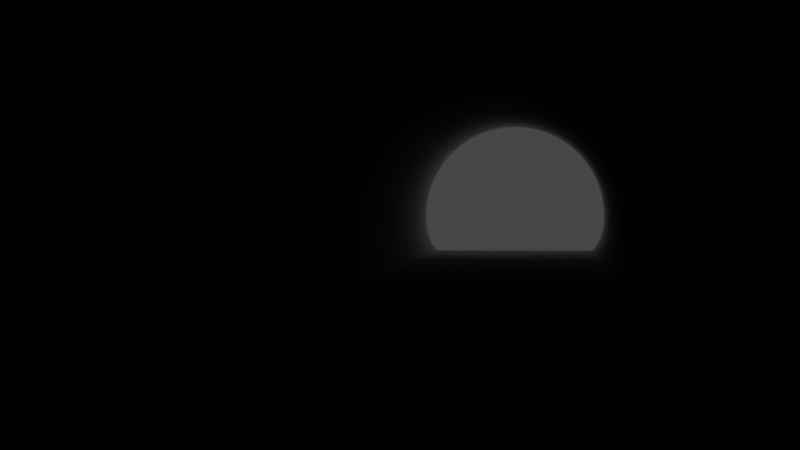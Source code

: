 # Source: untitled_project.blend  (saved by Blender 3.4.6; exported with 4.5.12 LTS)
import bpy
from mathutils import Matrix  # noqa: F401  (used for matrix-valued properties, if any)

bpy.ops.wm.read_factory_settings(use_empty=True)
scene = bpy.context.scene
scene.name = 'Scene'

# ---- collections
col_collection = bpy.data.collections.new('Collection'); scene.collection.children.link(col_collection)

# ---- world
world_world = bpy.data.worlds.new('World'); scene.world = world_world
world_world.use_nodes = True; world_world.node_tree.nodes.clear()
_N = world_world.node_tree.nodes; _L = world_world.node_tree.links
n0 = _N.new('ShaderNodeOutputWorld'); n0.name = 'World Output'; n0.location = (300, 300)
n1 = _N.new('ShaderNodeBackground'); n1.name = 'Background'; n1.location = (10, 300)
n1.inputs[0].default_value = (0.05088, 0.05088, 0.05088, 1.0)
_L.new(n1.outputs[0], n0.inputs[0])
n0.is_active_output = True
world_world.color = (0.05088, 0.05088, 0.05088)
world_world.use_sun_shadow = False
world_world.sun_shadow_jitter_overblur = 0.0

# ---- cameras
cam_camera_001 = bpy.data.cameras.new('Camera.001')
cam_camera_001.lens = 80.0

# ---- meshes
me_cylinder_002 = bpy.data.meshes.new('Cylinder.002')
me_cylinder_002.from_pydata([(-13.27, 5.0, -9.735e-07), (13.27, 5.0, 9.735e-07), (-13.27, 4.83, -0.4874), (13.27, 4.83, -0.4874), (-13.27, 4.296, -0.7261), (13.27, 4.296, -0.7261), (-13.27, 3.501, -0.7261), (13.27, 3.501, -0.7261), (-13.27, 2.466, -0.7261), (13.27, 2.466, -0.7261), (-13.27, 1.26, -0.7261), (13.27, 1.26, -0.7261), (-13.27, -0.03427, -0.7261), (13.27, -0.03426, -0.7261), (-13.27, -1.328, -0.7261), (13.27, -1.328, -0.7261), (-13.27, -2.534, -0.7261), (13.27, -2.534, -0.7261), (-13.27, -3.57, -0.7261), (13.27, -3.57, -0.7261), (-13.27, -4.364, -0.7261), (13.27, -4.364, -0.7261), (-13.27, -4.83, -0.4874), (13.27, -4.83, -0.4874), (-13.27, -5.0, -9.735e-07), (13.27, -5.0, 9.735e-07), (-13.27, -4.83, 0.4874), (13.27, -4.83, 0.4874), (-13.27, -4.33, 0.9416), (13.27, -4.33, 0.9416), (-13.27, -3.536, 1.332), (13.27, -3.536, 1.332), (-13.27, -2.5, 1.631), (13.27, -2.5, 1.631), (-13.27, -1.294, 1.819), (13.27, -1.294, 1.819), (-13.27, -1.784e-06, 1.883), (13.27, 1.784e-06, 1.883), (-13.27, 1.294, 1.819), (13.27, 1.294, 1.819), (-13.27, 2.5, 1.631), (13.27, 2.5, 1.631), (-13.27, 3.536, 1.332), (13.27, 3.536, 1.332), (-13.27, 4.33, 0.9416), (13.27, 4.33, 0.9416), (-13.27, 4.83, 0.4874), (13.27, 4.83, 0.4874), (0.5275, 5.0, -2.981e-07), (0.3444, 5.0, 3.62e-07), (0.3444, 4.83, -0.4874), (0.5275, 4.83, -0.4874), (0.3444, 4.296, -0.7261), (0.5275, 4.296, -0.7261), (0.3444, 3.501, -0.7261), (0.5275, 3.501, -0.7261), (0.3444, 2.466, -0.7261), (0.5275, 2.466, -0.7261), (0.3444, 1.26, -0.7261), (0.5275, 1.26, -0.7261), (0.3444, -0.03426, -0.7261), (0.5275, -0.03427, -0.7261), (0.3444, -1.328, -0.7261), (0.5275, -1.328, -0.7261), (0.3444, -2.534, -0.7261), (0.5275, -2.534, -0.7261), (0.3444, -3.57, -0.7261), (0.5275, -3.57, -0.7261), (0.3444, -4.364, -0.7261), (0.5275, -4.364, -0.7261), (0.3444, -4.83, -0.4874), (0.5275, -4.83, -0.4874), (0.3444, -5.0, 3.62e-07), (0.5275, -5.0, -2.981e-07), (0.3444, -4.83, 0.4874), (0.5275, -4.83, 0.4874), (0.3444, -4.33, 0.9416), (0.5275, -4.33, 0.9416), (0.3444, -3.536, 1.332), (0.5275, -3.536, 1.332), (0.3444, -2.5, 1.631), (0.5275, -2.5, 1.631), (0.3444, -1.294, 1.819), (0.5275, -1.294, 1.819), (0.3444, 6.526e-07, 1.883), (0.5275, -5.354e-07, 1.883), (0.3444, 1.294, 1.819), (0.5275, 1.294, 1.819), (0.3444, 2.5, 1.631), (0.5275, 2.5, 1.631), (0.3444, 3.536, 1.332), (0.5275, 3.536, 1.332), (0.3444, 4.33, 0.9416), (0.5275, 4.33, 0.9416), (0.3444, 4.83, 0.4874), (0.5275, 4.83, 0.4874), (0.5275, 4.961, -2.666e-07), (0.3444, 4.961, 3.308e-07), (0.3444, 4.794, -0.4815), (0.5275, 4.794, -0.4815), (0.3444, 4.28, -0.7129), (0.5275, 4.28, -0.7129), (0.3444, 3.501, -0.7115), (0.5275, 3.501, -0.7116), (0.3444, 2.466, -0.7115), (0.5275, 2.466, -0.7116), (0.3444, 1.26, -0.7115), (0.5275, 1.26, -0.7116), (0.3444, -0.03426, -0.7115), (0.5275, -0.03427, -0.7116), (0.3444, -1.328, -0.7115), (0.5275, -1.328, -0.7116), (0.3444, -2.534, -0.7115), (0.5275, -2.534, -0.7116), (0.3444, -3.57, -0.7115), (0.5275, -3.57, -0.7116), (0.3444, -4.347, -0.7131), (0.5275, -4.347, -0.7131), (0.3444, -4.794, -0.482), (0.5275, -4.794, -0.482), (0.3444, -4.961, 3.308e-07), (0.5275, -4.961, -2.667e-07), (0.3444, -4.792, 0.4837), (0.5275, -4.792, 0.4837), (0.3444, -4.297, 0.9344), (0.5275, -4.297, 0.9343), (0.3444, -3.508, 1.321), (0.5275, -3.508, 1.321), (0.3444, -2.481, 1.618), (0.5275, -2.481, 1.618), (0.3444, -1.284, 1.805), (0.5275, -1.284, 1.805), (0.3444, 5.966e-07, 1.869), (0.5275, -4.786e-07, 1.869), (0.3444, 1.284, 1.805), (0.5275, 1.284, 1.805), (0.3444, 2.481, 1.618), (0.5275, 2.481, 1.618), (0.3444, 3.508, 1.321), (0.5275, 3.508, 1.321), (0.3444, 4.297, 0.9344), (0.5275, 4.297, 0.9343), (0.3444, 4.792, 0.4837), (0.5275, 4.792, 0.4837), (-13.27, -4.313, -0.7261), (13.27, -4.313, -0.7261), (0.5275, -4.313, -0.7261), (0.3444, -4.313, -0.7261), (0.5275, -4.295, -0.7131), (0.3444, -4.295, -0.7131), (-13.27, 4.257, -0.7261), (13.27, 4.257, -0.7261), (0.5275, 4.257, -0.7261), (0.3444, 4.257, -0.7261), (0.5275, 4.241, -0.7129), (0.3444, 4.241, -0.7129), (0.4741, 4.83, -0.4874), (0.4741, 4.296, -0.7261), (0.4741, 3.501, -0.7261), (0.4741, 2.466, -0.7261), (0.4741, 1.26, -0.7261), (0.4741, -0.03427, -0.7261), (0.4741, -1.328, -0.7261), (0.4741, -2.534, -0.7261), (0.4741, -3.57, -0.7261), (0.4741, -4.364, -0.7261), (0.4741, -4.83, -0.4874), (0.4741, -5.0, -3.007e-07), (0.4741, -4.83, 0.4874), (0.4741, -4.33, 0.9416), (0.4741, -3.536, 1.332), (0.4741, -2.5, 1.631), (0.4741, -1.294, 1.819), (0.4741, -5.402e-07, 1.883), (0.4741, 1.294, 1.819), (0.4741, 2.5, 1.631), (0.4741, 3.536, 1.332), (0.4741, 4.33, 0.9416), (0.4741, 4.83, 0.4874), (0.4741, 5.0, -3.007e-07), (0.4741, -4.313, -0.7261), (0.4741, 4.257, -0.7261), (0.3746, 4.83, -0.4874), (0.3746, 4.296, -0.7261), (0.3746, 3.501, -0.7261), (0.3746, 2.466, -0.7261), (0.3746, 1.26, -0.7261), (0.3746, -0.03427, -0.7261), (0.3746, -1.328, -0.7261), (0.3746, -2.534, -0.7261), (0.3746, -3.57, -0.7261), (0.3746, -4.364, -0.7261), (0.3746, -4.83, -0.4874), (0.3746, -5.0, -3.056e-07), (0.3746, -4.83, 0.4874), (0.3746, -4.33, 0.9416), (0.3746, -3.536, 1.332), (0.3746, -2.5, 1.631), (0.3746, -1.294, 1.819), (0.3746, -5.492e-07, 1.883), (0.3746, 1.294, 1.819), (0.3746, 2.5, 1.631), (0.3746, 3.536, 1.332), (0.3746, 4.33, 0.9416), (0.3746, 4.83, 0.4874), (0.3746, -4.313, -0.7261), (0.3746, 4.257, -0.7261), (0.3746, 5.0, -3.056e-07)], [], [(49, 50, 3, 1), (50, 52, 5, 3), (153, 54, 7, 151), (54, 56, 9, 7), (56, 58, 11, 9), (58, 60, 13, 11), (60, 62, 15, 13), (62, 64, 17, 15), (64, 66, 19, 17), (147, 68, 21, 145), (68, 70, 23, 21), (70, 72, 25, 23), (72, 74, 27, 25), (74, 76, 29, 27), (76, 78, 31, 29), (78, 80, 33, 31), (80, 82, 35, 33), (82, 84, 37, 35), (84, 86, 39, 37), (86, 88, 41, 39), (88, 90, 43, 41), (90, 92, 45, 43), (92, 94, 47, 45), (94, 49, 1, 47), (178, 179, 48, 95), (74, 122, 124, 76), (177, 178, 95, 93), (63, 111, 109, 61), (176, 177, 93, 91), (88, 136, 138, 90), (175, 176, 91, 89), (49, 97, 98, 50), (174, 175, 89, 87), (77, 125, 123, 75), (173, 174, 87, 85), (62, 110, 112, 64), (172, 173, 85, 83), (91, 139, 137, 89), (171, 172, 83, 81), (51, 99, 96, 48), (170, 171, 81, 79), (76, 124, 126, 78), (169, 170, 79, 77), (65, 113, 111, 63), (168, 169, 77, 75), (90, 138, 140, 92), (167, 168, 75, 73), (50, 98, 100, 52), (166, 167, 73, 71), (79, 127, 125, 77), (165, 166, 71, 69), (64, 112, 114, 66), (180, 165, 69, 146), (93, 141, 139, 91), (163, 164, 67, 65), (53, 101, 99, 51), (162, 163, 65, 63), (78, 126, 128, 80), (161, 162, 63, 61), (67, 115, 113, 65), (160, 161, 61, 59), (92, 140, 142, 94), (159, 160, 59, 57), (153, 155, 102, 54), (158, 159, 57, 55), (81, 129, 127, 79), (181, 158, 55, 152), (147, 149, 116, 68), (156, 157, 53, 51), (95, 143, 141, 93), (179, 156, 51, 48), (152, 154, 101, 53), (143, 96, 97, 142), (141, 143, 142, 140), (139, 141, 140, 138), (137, 139, 138, 136), (135, 137, 136, 134), (133, 135, 134, 132), (131, 133, 132, 130), (129, 131, 130, 128), (127, 129, 128, 126), (125, 127, 126, 124), (123, 125, 124, 122), (121, 123, 122, 120), (119, 121, 120, 118), (117, 119, 118, 116), (148, 117, 116, 149), (113, 115, 114, 112), (111, 113, 112, 110), (109, 111, 110, 108), (107, 109, 108, 106), (105, 107, 106, 104), (103, 105, 104, 102), (154, 103, 102, 155), (99, 101, 100, 98), (96, 99, 98, 97), (89, 137, 135, 87), (60, 108, 110, 62), (75, 123, 121, 73), (86, 134, 136, 88), (61, 109, 107, 59), (72, 120, 122, 74), (87, 135, 133, 85), (58, 106, 108, 60), (73, 121, 119, 71), (84, 132, 134, 86), (59, 107, 105, 57), (70, 118, 120, 72), (85, 133, 131, 83), (56, 104, 106, 58), (71, 119, 117, 69), (82, 130, 132, 84), (57, 105, 103, 55), (48, 96, 143, 95), (68, 116, 118, 70), (83, 131, 129, 81), (54, 102, 104, 56), (94, 142, 97, 49), (146, 148, 115, 67), (80, 128, 130, 82), (69, 117, 148, 146), (115, 148, 149, 114), (66, 114, 149, 147), (164, 180, 146, 67), (66, 147, 145, 19), (101, 154, 155, 100), (55, 103, 154, 152), (157, 181, 152, 53), (52, 100, 155, 153), (52, 153, 151, 5), (183, 206, 181, 157), (190, 205, 180, 164), (207, 182, 156, 179), (182, 183, 157, 156), (206, 184, 158, 181), (184, 185, 159, 158), (185, 186, 160, 159), (186, 187, 161, 160), (187, 188, 162, 161), (188, 189, 163, 162), (189, 190, 164, 163), (205, 191, 165, 180), (191, 192, 166, 165), (192, 193, 167, 166), (193, 194, 168, 167), (194, 195, 169, 168), (195, 196, 170, 169), (196, 197, 171, 170), (197, 198, 172, 171), (198, 199, 173, 172), (199, 200, 174, 173), (200, 201, 175, 174), (201, 202, 176, 175), (202, 203, 177, 176), (203, 204, 178, 177), (204, 207, 179, 178), (46, 0, 207, 204), (44, 46, 204, 203), (42, 44, 203, 202), (40, 42, 202, 201), (38, 40, 201, 200), (36, 38, 200, 199), (34, 36, 199, 198), (32, 34, 198, 197), (30, 32, 197, 196), (28, 30, 196, 195), (26, 28, 195, 194), (24, 26, 194, 193), (22, 24, 193, 192), (20, 22, 192, 191), (144, 20, 191, 205), (16, 18, 190, 189), (14, 16, 189, 188), (12, 14, 188, 187), (10, 12, 187, 186), (8, 10, 186, 185), (6, 8, 185, 184), (150, 6, 184, 206), (2, 4, 183, 182), (0, 2, 182, 207), (18, 144, 205, 190), (4, 150, 206, 183)])
me_cylinder_002.polygons.foreach_set('use_smooth', [True] * 182)
_uv = me_cylinder_002.uv_layers.new(name='UVMap')
_uv.uv.foreach_set('vector', [1.0, 0.8415, 0.9583, 0.8415, 0.9583, 1.0, 1.0, 1.0, 0.9583, 0.8415, 0.9167, 0.8415, 0.9167, 1.0, 0.9583, 1.0, 0.9167, 0.8415, 0.875, 0.8415, 0.875, 1.0, 0.9167, 1.0, 0.875, 0.8415, 0.8333, 0.8415, 0.8333, 1.0, 0.875, 1.0, 0.8333, 0.8415, 0.7917, 0.8415, 0.7917, 1.0, 0.8333, 1.0, 0.7917, 0.8415, 0.75, 0.8415, 0.75, 1.0, 0.7917, 1.0, 0.75, 0.8415, 0.7083, 0.8415, 0.7083, 1.0, 0.75, 1.0, 0.7083, 0.8415, 0.6667, 0.8415, 0.6667, 1.0, 0.7083, 1.0, 0.6667, 0.8415, 0.625, 0.8415, 0.625, 1.0, 0.6667, 1.0, 0.5833, 0.8415, 0.5833, 0.8415, 0.5833, 1.0, 0.5833, 1.0, 0.5833, 0.8415, 0.5417, 0.8415, 0.5417, 1.0, 0.5833, 1.0, 0.5417, 0.8415, 0.5, 0.8415, 0.5, 1.0, 0.5417, 1.0, 0.5, 0.8415, 0.4583, 0.8415, 0.4583, 1.0, 0.5, 1.0, 0.4583, 0.8415, 0.4167, 0.8415, 0.4167, 1.0, 0.4583, 1.0, 0.4167, 0.8415, 0.375, 0.8415, 0.375, 1.0, 0.4167, 1.0, 0.375, 0.8415, 0.3333, 0.8415, 0.3333, 1.0, 0.375, 1.0, 0.3333, 0.8415, 0.2917, 0.8415, 0.2917, 1.0, 0.3333, 1.0, 0.2917, 0.8415, 0.25, 0.8415, 0.25, 1.0, 0.2917, 1.0, 0.25, 0.8415, 0.2083, 0.8415, 0.2083, 1.0, 0.25, 1.0, 0.2083, 0.8415, 0.1667, 0.8415, 0.1667, 1.0, 0.2083, 1.0, 0.1667, 0.8415, 0.125, 0.8415, 0.125, 1.0, 0.1667, 1.0, 0.125, 0.8415, 0.08333, 0.8415, 0.08333, 1.0, 0.125, 1.0, 0.08333, 0.8415, 0.04167, 0.8415, 0.04167, 1.0, 0.08333, 1.0, 0.04167, 0.8415, -1.863e-07, 0.8415, -1.863e-07, 1.0, 0.04167, 1.0, 0.04167, 0.6742, -1.863e-07, 0.6742, -1.863e-07, 0.6749, 0.04167, 0.6749, 0.4583, 0.8415, 0.4583, 0.8415, 0.4167, 0.8415, 0.4167, 0.8415, 0.08333, 0.6742, 0.04167, 0.6742, 0.04167, 0.6749, 0.08333, 0.6749, 0.7083, 0.6749, 0.7083, 0.6749, 0.75, 0.6749, 0.75, 0.6749, 0.125, 0.6742, 0.08333, 0.6742, 0.08333, 0.6749, 0.125, 0.6749, 0.1667, 0.8415, 0.1667, 0.8415, 0.125, 0.8415, 0.125, 0.8415, 0.1667, 0.6742, 0.125, 0.6742, 0.125, 0.6749, 0.1667, 0.6749, 1.0, 0.8415, 1.0, 0.8415, 0.9583, 0.8415, 0.9583, 0.8415, 0.2083, 0.6742, 0.1667, 0.6742, 0.1667, 0.6749, 0.2083, 0.6749, 0.4167, 0.6749, 0.4167, 0.6749, 0.4583, 0.6749, 0.4583, 0.6749, 0.25, 0.6742, 0.2083, 0.6742, 0.2083, 0.6749, 0.25, 0.6749, 0.7083, 0.8415, 0.7083, 0.8415, 0.6667, 0.8415, 0.6667, 0.8415, 0.2917, 0.6742, 0.25, 0.6742, 0.25, 0.6749, 0.2917, 0.6749, 0.125, 0.6749, 0.125, 0.6749, 0.1667, 0.6749, 0.1667, 0.6749, 0.3333, 0.6742, 0.2917, 0.6742, 0.2917, 0.6749, 0.3333, 0.6749, 0.9583, 0.6749, 0.9583, 0.6749, 1.0, 0.6749, 1.0, 0.6749, 0.375, 0.6742, 0.3333, 0.6742, 0.3333, 0.6749, 0.375, 0.6749, 0.4167, 0.8415, 0.4167, 0.8415, 0.375, 0.8415, 0.375, 0.8415, 0.4167, 0.6742, 0.375, 0.6742, 0.375, 0.6749, 0.4167, 0.6749, 0.6667, 0.6749, 0.6667, 0.6749, 0.7083, 0.6749, 0.7083, 0.6749, 0.4583, 0.6742, 0.4167, 0.6742, 0.4167, 0.6749, 0.4583, 0.6749, 0.125, 0.8415, 0.125, 0.8415, 0.08333, 0.8415, 0.08333, 0.8415, 0.5, 0.6742, 0.4583, 0.6742, 0.4583, 0.6749, 0.5, 0.6749, 0.9583, 0.8415, 0.9583, 0.8415, 0.9167, 0.8415, 0.9167, 0.8415, 0.5417, 0.6742, 0.5, 0.6742, 0.5, 0.6749, 0.5417, 0.6749, 0.375, 0.6749, 0.375, 0.6749, 0.4167, 0.6749, 0.4167, 0.6749, 0.5833, 0.6742, 0.5417, 0.6742, 0.5417, 0.6749, 0.5833, 0.6749, 0.6667, 0.8415, 0.6667, 0.8415, 0.625, 0.8415, 0.625, 0.8415, 0.5833, 0.6742, 0.5833, 0.6742, 0.5833, 0.6749, 0.5833, 0.6749, 0.08333, 0.6749, 0.08333, 0.6749, 0.125, 0.6749, 0.125, 0.6749, 0.6667, 0.6742, 0.625, 0.6742, 0.625, 0.6749, 0.6667, 0.6749, 0.9167, 0.6749, 0.9167, 0.6749, 0.9583, 0.6749, 0.9583, 0.6749, 0.7083, 0.6742, 0.6667, 0.6742, 0.6667, 0.6749, 0.7083, 0.6749, 0.375, 0.8415, 0.375, 0.8415, 0.3333, 0.8415, 0.3333, 0.8415, 0.75, 0.6742, 0.7083, 0.6742, 0.7083, 0.6749, 0.75, 0.6749, 0.625, 0.6749, 0.625, 0.6749, 0.6667, 0.6749, 0.6667, 0.6749, 0.7917, 0.6742, 0.75, 0.6742, 0.75, 0.6749, 0.7917, 0.6749, 0.08333, 0.8415, 0.08333, 0.8415, 0.04167, 0.8415, 0.04167, 0.8415, 0.8333, 0.6742, 0.7917, 0.6742, 0.7917, 0.6749, 0.8333, 0.6749, 0.9167, 0.8415, 0.9167, 0.8415, 0.875, 0.8415, 0.875, 0.8415, 0.875, 0.6742, 0.8333, 0.6742, 0.8333, 0.6749, 0.875, 0.6749, 0.3333, 0.6749, 0.3333, 0.6749, 0.375, 0.6749, 0.375, 0.6749, 0.9167, 0.6742, 0.875, 0.6742, 0.875, 0.6749, 0.9167, 0.6749, 0.5833, 0.8415, 0.5833, 0.8415, 0.5833, 0.8415, 0.5833, 0.8415, 0.9583, 0.6742, 0.9167, 0.6742, 0.9167, 0.6749, 0.9583, 0.6749, 0.04167, 0.6749, 0.04167, 0.6749, 0.08333, 0.6749, 0.08333, 0.6749, 1.0, 0.6742, 0.9583, 0.6742, 0.9583, 0.6749, 1.0, 0.6749, 0.9167, 0.6749, 0.9167, 0.6749, 0.9167, 0.6749, 0.9167, 0.6749, 0.04167, 0.6749, -1.863e-07, 0.6749, -1.863e-07, 0.8415, 0.04167, 0.8415, 0.08333, 0.6749, 0.04167, 0.6749, 0.04167, 0.8415, 0.08333, 0.8415, 0.125, 0.6749, 0.08333, 0.6749, 0.08333, 0.8415, 0.125, 0.8415, 0.1667, 0.6749, 0.125, 0.6749, 0.125, 0.8415, 0.1667, 0.8415, 0.2083, 0.6749, 0.1667, 0.6749, 0.1667, 0.8415, 0.2083, 0.8415, 0.25, 0.6749, 0.2083, 0.6749, 0.2083, 0.8415, 0.25, 0.8415, 0.2917, 0.6749, 0.25, 0.6749, 0.25, 0.8415, 0.2917, 0.8415, 0.3333, 0.6749, 0.2917, 0.6749, 0.2917, 0.8415, 0.3333, 0.8415, 0.375, 0.6749, 0.3333, 0.6749, 0.3333, 0.8415, 0.375, 0.8415, 0.4167, 0.6749, 0.375, 0.6749, 0.375, 0.8415, 0.4167, 0.8415, 0.4583, 0.6749, 0.4167, 0.6749, 0.4167, 0.8415, 0.4583, 0.8415, 0.5, 0.6749, 0.4583, 0.6749, 0.4583, 0.8415, 0.5, 0.8415, 0.5417, 0.6749, 0.5, 0.6749, 0.5, 0.8415, 0.5417, 0.8415, 0.5833, 0.6749, 0.5417, 0.6749, 0.5417, 0.8415, 0.5833, 0.8415, 0.5833, 0.6749, 0.5833, 0.6749, 0.5833, 0.8415, 0.5833, 0.8415, 0.6667, 0.6749, 0.625, 0.6749, 0.625, 0.8415, 0.6667, 0.8415, 0.7083, 0.6749, 0.6667, 0.6749, 0.6667, 0.8415, 0.7083, 0.8415, 0.75, 0.6749, 0.7083, 0.6749, 0.7083, 0.8415, 0.75, 0.8415, 0.7917, 0.6749, 0.75, 0.6749, 0.75, 0.8415, 0.7917, 0.8415, 0.8333, 0.6749, 0.7917, 0.6749, 0.7917, 0.8415, 0.8333, 0.8415, 0.875, 0.6749, 0.8333, 0.6749, 0.8333, 0.8415, 0.875, 0.8415, 0.9167, 0.6749, 0.875, 0.6749, 0.875, 0.8415, 0.9167, 0.8415, 0.9583, 0.6749, 0.9167, 0.6749, 0.9167, 0.8415, 0.9583, 0.8415, 1.0, 0.6749, 0.9583, 0.6749, 0.9583, 0.8415, 1.0, 0.8415, 0.1667, 0.6749, 0.1667, 0.6749, 0.2083, 0.6749, 0.2083, 0.6749, 0.75, 0.8415, 0.75, 0.8415, 0.7083, 0.8415, 0.7083, 0.8415, 0.4583, 0.6749, 0.4583, 0.6749, 0.5, 0.6749, 0.5, 0.6749, 0.2083, 0.8415, 0.2083, 0.8415, 0.1667, 0.8415, 0.1667, 0.8415, 0.75, 0.6749, 0.75, 0.6749, 0.7917, 0.6749, 0.7917, 0.6749, 0.5, 0.8415, 0.5, 0.8415, 0.4583, 0.8415, 0.4583, 0.8415, 0.2083, 0.6749, 0.2083, 0.6749, 0.25, 0.6749, 0.25, 0.6749, 0.7917, 0.8415, 0.7917, 0.8415, 0.75, 0.8415, 0.75, 0.8415, 0.5, 0.6749, 0.5, 0.6749, 0.5417, 0.6749, 0.5417, 0.6749, 0.25, 0.8415, 0.25, 0.8415, 0.2083, 0.8415, 0.2083, 0.8415, 0.7917, 0.6749, 0.7917, 0.6749, 0.8333, 0.6749, 0.8333, 0.6749, 0.5417, 0.8415, 0.5417, 0.8415, 0.5, 0.8415, 0.5, 0.8415, 0.25, 0.6749, 0.25, 0.6749, 0.2917, 0.6749, 0.2917, 0.6749, 0.8333, 0.8415, 0.8333, 0.8415, 0.7917, 0.8415, 0.7917, 0.8415, 0.5417, 0.6749, 0.5417, 0.6749, 0.5833, 0.6749, 0.5833, 0.6749, 0.2917, 0.8415, 0.2917, 0.8415, 0.25, 0.8415, 0.25, 0.8415, 0.8333, 0.6749, 0.8333, 0.6749, 0.875, 0.6749, 0.875, 0.6749, -1.863e-07, 0.6749, -1.863e-07, 0.6749, 0.04167, 0.6749, 0.04167, 0.6749, 0.5833, 0.8415, 0.5833, 0.8415, 0.5417, 0.8415, 0.5417, 0.8415, 0.2917, 0.6749, 0.2917, 0.6749, 0.3333, 0.6749, 0.3333, 0.6749, 0.875, 0.8415, 0.875, 0.8415, 0.8333, 0.8415, 0.8333, 0.8415, 0.04167, 0.8415, 0.04167, 0.8415, -1.863e-07, 0.8415, -1.863e-07, 0.8415, 0.5833, 0.6749, 0.5833, 0.6749, 0.625, 0.6749, 0.625, 0.6749, 0.3333, 0.8415, 0.3333, 0.8415, 0.2917, 0.8415, 0.2917, 0.8415, 0.5833, 0.6749, 0.5833, 0.6749, 0.5833, 0.6749, 0.5833, 0.6749, 0.625, 0.6749, 0.5833, 0.6749, 0.5833, 0.8415, 0.625, 0.8415, 0.625, 0.8415, 0.625, 0.8415, 0.5833, 0.8415, 0.5833, 0.8415, 0.625, 0.6742, 0.5833, 0.6742, 0.5833, 0.6749, 0.625, 0.6749, 0.625, 0.8415, 0.5833, 0.8415, 0.5833, 1.0, 0.625, 1.0, 0.9167, 0.6749, 0.9167, 0.6749, 0.9167, 0.8415, 0.9167, 0.8415, 0.875, 0.6749, 0.875, 0.6749, 0.9167, 0.6749, 0.9167, 0.6749, 0.9167, 0.6742, 0.9167, 0.6742, 0.9167, 0.6749, 0.9167, 0.6749, 0.9167, 0.8415, 0.9167, 0.8415, 0.9167, 0.8415, 0.9167, 0.8415, 0.9167, 0.8415, 0.9167, 0.8415, 0.9167, 1.0, 0.9167, 1.0, 0.9167, 0.6729, 0.9167, 0.6729, 0.9167, 0.6742, 0.9167, 0.6742, 0.625, 0.6729, 0.5833, 0.6729, 0.5833, 0.6742, 0.625, 0.6742, 1.0, 0.6729, 0.9583, 0.6729, 0.9583, 0.6742, 1.0, 0.6742, 0.9583, 0.6729, 0.9167, 0.6729, 0.9167, 0.6742, 0.9583, 0.6742, 0.9167, 0.6729, 0.875, 0.6729, 0.875, 0.6742, 0.9167, 0.6742, 0.875, 0.6729, 0.8333, 0.6729, 0.8333, 0.6742, 0.875, 0.6742, 0.8333, 0.6729, 0.7917, 0.6729, 0.7917, 0.6742, 0.8333, 0.6742, 0.7917, 0.6729, 0.75, 0.6729, 0.75, 0.6742, 0.7917, 0.6742, 0.75, 0.6729, 0.7083, 0.6729, 0.7083, 0.6742, 0.75, 0.6742, 0.7083, 0.6729, 0.6667, 0.6729, 0.6667, 0.6742, 0.7083, 0.6742, 0.6667, 0.6729, 0.625, 0.6729, 0.625, 0.6742, 0.6667, 0.6742, 0.5833, 0.6729, 0.5833, 0.6729, 0.5833, 0.6742, 0.5833, 0.6742, 0.5833, 0.6729, 0.5417, 0.6729, 0.5417, 0.6742, 0.5833, 0.6742, 0.5417, 0.6729, 0.5, 0.6729, 0.5, 0.6742, 0.5417, 0.6742, 0.5, 0.6729, 0.4583, 0.6729, 0.4583, 0.6742, 0.5, 0.6742, 0.4583, 0.6729, 0.4167, 0.6729, 0.4167, 0.6742, 0.4583, 0.6742, 0.4167, 0.6729, 0.375, 0.6729, 0.375, 0.6742, 0.4167, 0.6742, 0.375, 0.6729, 0.3333, 0.6729, 0.3333, 0.6742, 0.375, 0.6742, 0.3333, 0.6729, 0.2917, 0.6729, 0.2917, 0.6742, 0.3333, 0.6742, 0.2917, 0.6729, 0.25, 0.6729, 0.25, 0.6742, 0.2917, 0.6742, 0.25, 0.6729, 0.2083, 0.6729, 0.2083, 0.6742, 0.25, 0.6742, 0.2083, 0.6729, 0.1667, 0.6729, 0.1667, 0.6742, 0.2083, 0.6742, 0.1667, 0.6729, 0.125, 0.6729, 0.125, 0.6742, 0.1667, 0.6742, 0.125, 0.6729, 0.08333, 0.6729, 0.08333, 0.6742, 0.125, 0.6742, 0.08333, 0.6729, 0.04167, 0.6729, 0.04167, 0.6742, 0.08333, 0.6742, 0.04167, 0.6729, -1.863e-07, 0.6729, -1.863e-07, 0.6742, 0.04167, 0.6742, 0.04167, 0.5, -1.863e-07, 0.5, -1.863e-07, 0.6729, 0.04167, 0.6729, 0.08333, 0.5, 0.04167, 0.5, 0.04167, 0.6729, 0.08333, 0.6729, 0.125, 0.5, 0.08333, 0.5, 0.08333, 0.6729, 0.125, 0.6729, 0.1667, 0.5, 0.125, 0.5, 0.125, 0.6729, 0.1667, 0.6729, 0.2083, 0.5, 0.1667, 0.5, 0.1667, 0.6729, 0.2083, 0.6729, 0.25, 0.5, 0.2083, 0.5, 0.2083, 0.6729, 0.25, 0.6729, 0.2917, 0.5, 0.25, 0.5, 0.25, 0.6729, 0.2917, 0.6729, 0.3333, 0.5, 0.2917, 0.5, 0.2917, 0.6729, 0.3333, 0.6729, 0.375, 0.5, 0.3333, 0.5, 0.3333, 0.6729, 0.375, 0.6729, 0.4167, 0.5, 0.375, 0.5, 0.375, 0.6729, 0.4167, 0.6729, 0.4583, 0.5, 0.4167, 0.5, 0.4167, 0.6729, 0.4583, 0.6729, 0.5, 0.5, 0.4583, 0.5, 0.4583, 0.6729, 0.5, 0.6729, 0.5417, 0.5, 0.5, 0.5, 0.5, 0.6729, 0.5417, 0.6729, 0.5833, 0.5, 0.5417, 0.5, 0.5417, 0.6729, 0.5833, 0.6729, 0.5833, 0.5, 0.5833, 0.5, 0.5833, 0.6729, 0.5833, 0.6729, 0.6667, 0.5, 0.625, 0.5, 0.625, 0.6729, 0.6667, 0.6729, 0.7083, 0.5, 0.6667, 0.5, 0.6667, 0.6729, 0.7083, 0.6729, 0.75, 0.5, 0.7083, 0.5, 0.7083, 0.6729, 0.75, 0.6729, 0.7917, 0.5, 0.75, 0.5, 0.75, 0.6729, 0.7917, 0.6729, 0.8333, 0.5, 0.7917, 0.5, 0.7917, 0.6729, 0.8333, 0.6729, 0.875, 0.5, 0.8333, 0.5, 0.8333, 0.6729, 0.875, 0.6729, 0.9167, 0.5, 0.875, 0.5, 0.875, 0.6729, 0.9167, 0.6729, 0.9583, 0.5, 0.9167, 0.5, 0.9167, 0.6729, 0.9583, 0.6729, 1.0, 0.5, 0.9583, 0.5, 0.9583, 0.6729, 1.0, 0.6729, 0.625, 0.5, 0.5833, 0.5, 0.5833, 0.6729, 0.625, 0.6729, 0.9167, 0.5, 0.9167, 0.5, 0.9167, 0.6729, 0.9167, 0.6729])
me_cylinder_002.update()
me_cube_001 = bpy.data.meshes.new('Cube.001')
me_cube_001.from_pydata([(-1.0, -1.0, -1.0), (-1.0, -1.0, 1.0), (-1.0, 1.0, -1.0), (-1.0, 1.0, 1.0), (1.0, -1.0, -1.0), (1.0, -1.0, 1.0), (1.0, 1.0, -1.0), (1.0, 1.0, 1.0)], [], [(0, 1, 3, 2), (2, 3, 7, 6), (6, 7, 5, 4), (4, 5, 1, 0), (2, 6, 4, 0), (7, 3, 1, 5)])
_uv = me_cube_001.uv_layers.new(name='UVMap')
_uv.uv.foreach_set('vector', [0.375, 0.0, 0.625, 0.0, 0.625, 0.25, 0.375, 0.25, 0.375, 0.25, 0.625, 0.25, 0.625, 0.5, 0.375, 0.5, 0.375, 0.5, 0.625, 0.5, 0.625, 0.75, 0.375, 0.75, 0.375, 0.75, 0.625, 0.75, 0.625, 1.0, 0.375, 1.0, 0.125, 0.5, 0.375, 0.5, 0.375, 0.75, 0.125, 0.75, 0.625, 0.5, 0.875, 0.5, 0.875, 0.75, 0.625, 0.75])
me_cube_001.update()

# ---- curves / text
cu_beziercurve = bpy.data.curves.new('BezierCurve', 'CURVE')
cu_beziercurve.dimensions = '3D'
cu_beziercurve.use_path = True
cu_beziercurve.fill_mode = 'FULL'

# ---- objects
ob_beziercurve = bpy.data.objects.new('BezierCurve', cu_beziercurve)
ob_cylinder = bpy.data.objects.new('Cylinder', me_cylinder_002)
ob_camera = bpy.data.objects.new('Camera', cam_camera_001)
ob_cube = bpy.data.objects.new('Cube', me_cube_001)

# ---- transforms, parenting, visibility, modifiers, constraints
ob_beziercurve.location = (1.547, 14.32, -6.054)
ob_cylinder.location = (0.0, 0.0, 2.095)
ob_cylinder.scale = (1.0, 1.0, 2.655)
_m = ob_cylinder.modifiers.new('Subdivision', 'SUBSURF')
_m.render_levels = 1
_m = ob_cylinder.modifiers.new('Array', 'ARRAY')
_m.count = 5
_m.use_merge_vertices = True
ob_camera.location = (85.75, 2.65, 3.842)
ob_camera.rotation_euler = (1.548, 0.001441, 1.662)
ob_camera.scale = (1.0, 1.0, 1.0)
ob_cube.location = (0.4063, 0.0, 0.1867)
ob_cube.scale = (1.0, 4.425, -0.06185)
_m = ob_cube.modifiers.new('Bevel', 'BEVEL')
_m.width = 0.0
_m.width_pct = 0.0
_m.segments = 4
_m = ob_cube.modifiers.new('Array', 'ARRAY')
_m.count = 50
_m.relative_offset_displace = (1.1, 0.0, 0.0)

# ---- collection membership
col_collection.objects.link(ob_beziercurve)
col_collection.objects.link(ob_cylinder)
col_collection.objects.link(ob_camera)
col_collection.objects.link(ob_cube)

# ---- scene / render settings (as saved in the file)
scene.camera = ob_camera
scene.frame_start = 1; scene.frame_end = 250; scene.frame_set(76)
scene.render.engine = 'BLENDER_EEVEE_NEXT'
scene.cycles.sampling_pattern = 'TABULATED_SOBOL'
scene.cycles.use_light_tree = False
scene.view_settings.view_transform = 'Filmic'
bpy.context.view_layer.update()

# ---- added for rendering (the .blend has no usable light): sun
light_auto_sun = bpy.data.lights.new('AutoSun', 'SUN')
light_auto_sun.energy = 3.0
light_auto_sun.angle = 0.0523599
ob_auto_sun = bpy.data.objects.new('AutoSun', light_auto_sun)
scene.collection.objects.link(ob_auto_sun)
ob_auto_sun.rotation_euler = (0.872665, 0.174533, 0.523599)
bpy.context.view_layer.update()

